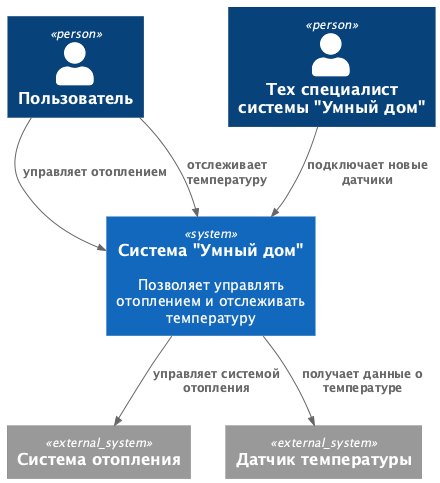

The diagram above was rendered by PlantUML. Its source (embedded in the PNG):
@startuml Context As Is
!include https://raw.githubusercontent.com/plantuml-stdlib/C4-PlantUML/refs/heads/master/C4_Context.puml

Person(user, 'Пользователь')
Person(warmhouse_sup, 'Тех специалист системы "Умный дом"')
System(warmhouse, 'Система "Умный дом"', 'Позволяет управлять отоплением и отслеживать температуру')
System_Ext(warm_system, 'Система отопления')
System_Ext(temp_sensors, 'Датчик температуры')

Rel(user, warmhouse, 'управляет отоплением')
Rel(user, warmhouse, 'отслеживает температуру')
Rel(warmhouse_sup, warmhouse, 'подключает новые датчики')
Rel(warmhouse, warm_system, 'управляет системой отопления')
Rel(warmhouse, temp_sensors, 'получает данные о температуре')
@enduml